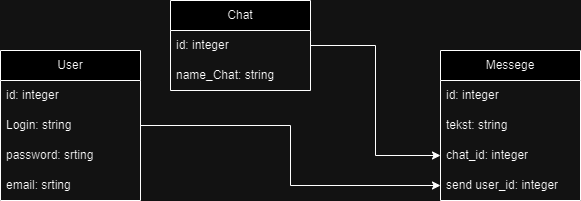

The diagram above was exported from draw.io. Its source (the exported page's mxGraphModel, read from the mxfile embedded in the PNG):
<mxGraphModel dx="1386" dy="759" grid="1" gridSize="10" guides="1" tooltips="1" connect="1" arrows="1" fold="1" page="1" pageScale="1" pageWidth="827" pageHeight="1169" math="0" shadow="0">
  <root>
    <mxCell id="0" />
    <mxCell id="1" parent="0" />
    <mxCell id="rf0r7h7fMgWriAbDtzuf-1" value="User" style="swimlane;fontStyle=0;childLayout=stackLayout;horizontal=1;startSize=30;horizontalStack=0;resizeParent=1;resizeParentMax=0;resizeLast=0;collapsible=1;marginBottom=0;whiteSpace=wrap;html=1;" parent="1" vertex="1">
      <mxGeometry x="100" y="90" width="140" height="150" as="geometry" />
    </mxCell>
    <mxCell id="rf0r7h7fMgWriAbDtzuf-2" value="id: integer" style="text;strokeColor=none;fillColor=none;align=left;verticalAlign=middle;spacingLeft=4;spacingRight=4;overflow=hidden;points=[[0,0.5],[1,0.5]];portConstraint=eastwest;rotatable=0;whiteSpace=wrap;html=1;" parent="rf0r7h7fMgWriAbDtzuf-1" vertex="1">
      <mxGeometry y="30" width="140" height="30" as="geometry" />
    </mxCell>
    <mxCell id="rf0r7h7fMgWriAbDtzuf-3" value="Login: string" style="text;strokeColor=none;fillColor=none;align=left;verticalAlign=middle;spacingLeft=4;spacingRight=4;overflow=hidden;points=[[0,0.5],[1,0.5]];portConstraint=eastwest;rotatable=0;whiteSpace=wrap;html=1;" parent="rf0r7h7fMgWriAbDtzuf-1" vertex="1">
      <mxGeometry y="60" width="140" height="30" as="geometry" />
    </mxCell>
    <mxCell id="rf0r7h7fMgWriAbDtzuf-4" value="password: srting" style="text;strokeColor=none;fillColor=none;align=left;verticalAlign=middle;spacingLeft=4;spacingRight=4;overflow=hidden;points=[[0,0.5],[1,0.5]];portConstraint=eastwest;rotatable=0;whiteSpace=wrap;html=1;" parent="rf0r7h7fMgWriAbDtzuf-1" vertex="1">
      <mxGeometry y="90" width="140" height="30" as="geometry" />
    </mxCell>
    <mxCell id="rf0r7h7fMgWriAbDtzuf-13" value="email: srting" style="text;strokeColor=none;fillColor=none;align=left;verticalAlign=middle;spacingLeft=4;spacingRight=4;overflow=hidden;points=[[0,0.5],[1,0.5]];portConstraint=eastwest;rotatable=0;whiteSpace=wrap;html=1;" parent="rf0r7h7fMgWriAbDtzuf-1" vertex="1">
      <mxGeometry y="120" width="140" height="30" as="geometry" />
    </mxCell>
    <mxCell id="rf0r7h7fMgWriAbDtzuf-5" value="Messege" style="swimlane;fontStyle=0;childLayout=stackLayout;horizontal=1;startSize=30;horizontalStack=0;resizeParent=1;resizeParentMax=0;resizeLast=0;collapsible=1;marginBottom=0;whiteSpace=wrap;html=1;" parent="1" vertex="1">
      <mxGeometry x="540" y="90" width="140" height="150" as="geometry" />
    </mxCell>
    <mxCell id="rf0r7h7fMgWriAbDtzuf-6" value="id: integer" style="text;strokeColor=none;fillColor=none;align=left;verticalAlign=middle;spacingLeft=4;spacingRight=4;overflow=hidden;points=[[0,0.5],[1,0.5]];portConstraint=eastwest;rotatable=0;whiteSpace=wrap;html=1;" parent="rf0r7h7fMgWriAbDtzuf-5" vertex="1">
      <mxGeometry y="30" width="140" height="30" as="geometry" />
    </mxCell>
    <mxCell id="rf0r7h7fMgWriAbDtzuf-7" value="tekst: string" style="text;strokeColor=none;fillColor=none;align=left;verticalAlign=middle;spacingLeft=4;spacingRight=4;overflow=hidden;points=[[0,0.5],[1,0.5]];portConstraint=eastwest;rotatable=0;whiteSpace=wrap;html=1;" parent="rf0r7h7fMgWriAbDtzuf-5" vertex="1">
      <mxGeometry y="60" width="140" height="30" as="geometry" />
    </mxCell>
    <mxCell id="rf0r7h7fMgWriAbDtzuf-15" value="chat_id: integer" style="text;strokeColor=none;fillColor=none;align=left;verticalAlign=middle;spacingLeft=4;spacingRight=4;overflow=hidden;points=[[0,0.5],[1,0.5]];portConstraint=eastwest;rotatable=0;whiteSpace=wrap;html=1;" parent="rf0r7h7fMgWriAbDtzuf-5" vertex="1">
      <mxGeometry y="90" width="140" height="30" as="geometry" />
    </mxCell>
    <mxCell id="rf0r7h7fMgWriAbDtzuf-8" value="send user_id: integer" style="text;strokeColor=none;fillColor=none;align=left;verticalAlign=middle;spacingLeft=4;spacingRight=4;overflow=hidden;points=[[0,0.5],[1,0.5]];portConstraint=eastwest;rotatable=0;whiteSpace=wrap;html=1;" parent="rf0r7h7fMgWriAbDtzuf-5" vertex="1">
      <mxGeometry y="120" width="140" height="30" as="geometry" />
    </mxCell>
    <mxCell id="rf0r7h7fMgWriAbDtzuf-9" value="Chat" style="swimlane;fontStyle=0;childLayout=stackLayout;horizontal=1;startSize=30;horizontalStack=0;resizeParent=1;resizeParentMax=0;resizeLast=0;collapsible=1;marginBottom=0;whiteSpace=wrap;html=1;" parent="1" vertex="1">
      <mxGeometry x="270" y="40" width="140" height="90" as="geometry" />
    </mxCell>
    <mxCell id="rf0r7h7fMgWriAbDtzuf-10" value="id: integer" style="text;strokeColor=none;fillColor=none;align=left;verticalAlign=middle;spacingLeft=4;spacingRight=4;overflow=hidden;points=[[0,0.5],[1,0.5]];portConstraint=eastwest;rotatable=0;whiteSpace=wrap;html=1;" parent="rf0r7h7fMgWriAbDtzuf-9" vertex="1">
      <mxGeometry y="30" width="140" height="30" as="geometry" />
    </mxCell>
    <mxCell id="rf0r7h7fMgWriAbDtzuf-11" value="name_Chat: string" style="text;strokeColor=none;fillColor=none;align=left;verticalAlign=middle;spacingLeft=4;spacingRight=4;overflow=hidden;points=[[0,0.5],[1,0.5]];portConstraint=eastwest;rotatable=0;whiteSpace=wrap;html=1;" parent="rf0r7h7fMgWriAbDtzuf-9" vertex="1">
      <mxGeometry y="60" width="140" height="30" as="geometry" />
    </mxCell>
    <mxCell id="rf0r7h7fMgWriAbDtzuf-14" style="edgeStyle=orthogonalEdgeStyle;rounded=0;orthogonalLoop=1;jettySize=auto;html=1;exitX=1;exitY=0.5;exitDx=0;exitDy=0;entryX=0;entryY=0.5;entryDx=0;entryDy=0;" parent="1" source="rf0r7h7fMgWriAbDtzuf-3" target="rf0r7h7fMgWriAbDtzuf-8" edge="1">
      <mxGeometry relative="1" as="geometry" />
    </mxCell>
    <mxCell id="rf0r7h7fMgWriAbDtzuf-16" style="edgeStyle=orthogonalEdgeStyle;rounded=0;orthogonalLoop=1;jettySize=auto;html=1;exitX=1;exitY=0.5;exitDx=0;exitDy=0;entryX=0;entryY=0.5;entryDx=0;entryDy=0;" parent="1" source="rf0r7h7fMgWriAbDtzuf-10" target="rf0r7h7fMgWriAbDtzuf-15" edge="1">
      <mxGeometry relative="1" as="geometry" />
    </mxCell>
  </root>
</mxGraphModel>